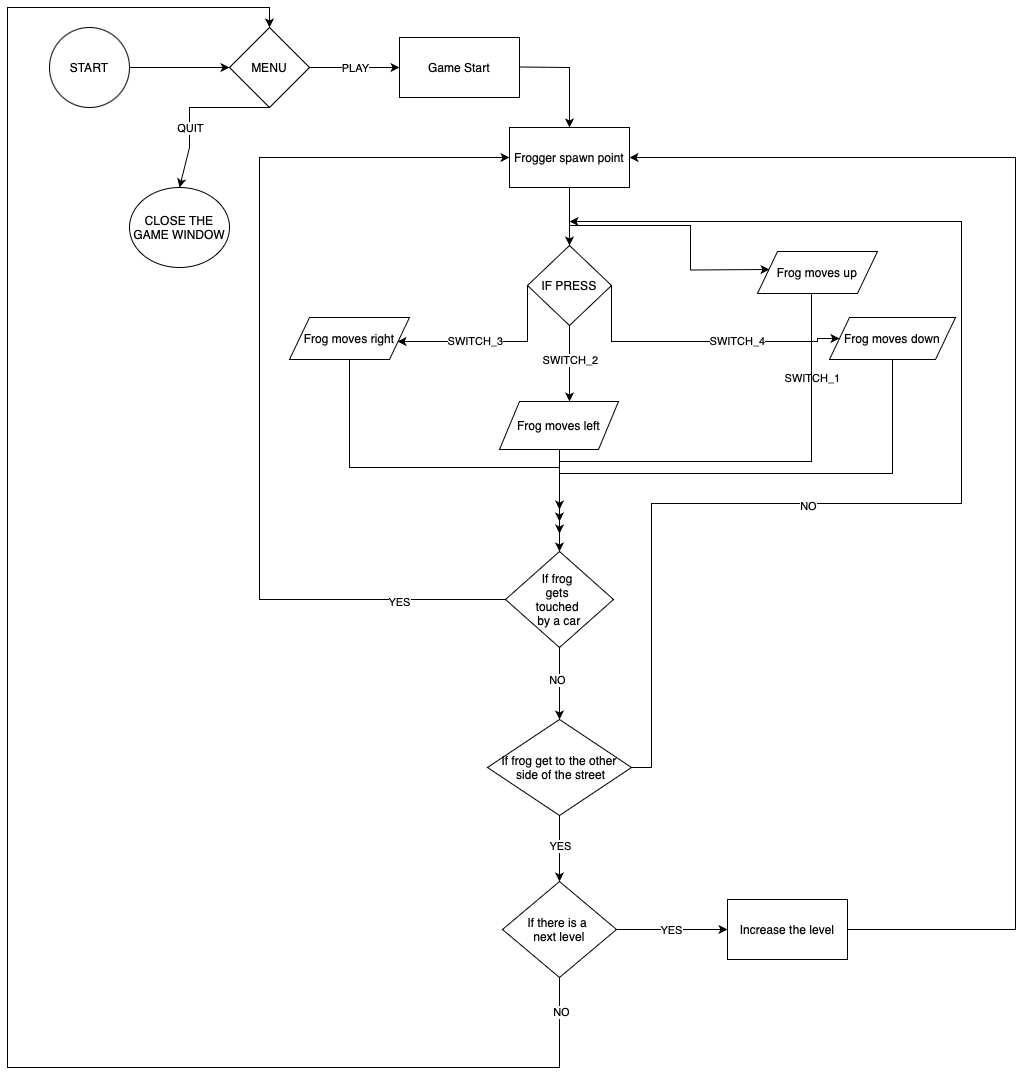

The diagram above was exported from draw.io. Its source (the exported page's mxGraphModel, read from the mxfile embedded in the PNG):
<mxGraphModel dx="1968" dy="1332" grid="1" gridSize="6" guides="1" tooltips="1" connect="1" arrows="1" fold="1" page="1" pageScale="1" pageWidth="3300" pageHeight="4681" math="0" shadow="0">
  <root>
    <mxCell id="0" />
    <mxCell id="1" parent="0" />
    <mxCell id="8xHb5Fu0eDP1pJSUlJJa-1" value="START" style="ellipse;whiteSpace=wrap;html=1;" vertex="1" parent="1">
      <mxGeometry x="120" y="160" width="80" height="80" as="geometry" />
    </mxCell>
    <mxCell id="8xHb5Fu0eDP1pJSUlJJa-2" value="" style="endArrow=classic;html=1;rounded=0;exitX=1;exitY=0.5;exitDx=0;exitDy=0;" edge="1" parent="1" source="8xHb5Fu0eDP1pJSUlJJa-1">
      <mxGeometry width="50" height="50" relative="1" as="geometry">
        <mxPoint x="220" y="190" as="sourcePoint" />
        <mxPoint x="300" y="200" as="targetPoint" />
      </mxGeometry>
    </mxCell>
    <mxCell id="8xHb5Fu0eDP1pJSUlJJa-3" value="MENU" style="rhombus;whiteSpace=wrap;html=1;" vertex="1" parent="1">
      <mxGeometry x="300" y="160" width="80" height="80" as="geometry" />
    </mxCell>
    <mxCell id="8xHb5Fu0eDP1pJSUlJJa-4" value="" style="endArrow=classic;html=1;rounded=0;exitX=1;exitY=0.5;exitDx=0;exitDy=0;" edge="1" parent="1" source="8xHb5Fu0eDP1pJSUlJJa-3">
      <mxGeometry width="50" height="50" relative="1" as="geometry">
        <mxPoint x="400" y="200" as="sourcePoint" />
        <mxPoint x="470" y="200" as="targetPoint" />
      </mxGeometry>
    </mxCell>
    <mxCell id="8xHb5Fu0eDP1pJSUlJJa-7" value="PLAY" style="edgeLabel;html=1;align=center;verticalAlign=middle;resizable=0;points=[];imageWidth=24;" vertex="1" connectable="0" parent="8xHb5Fu0eDP1pJSUlJJa-4">
      <mxGeometry x="-0.2444" y="1" relative="1" as="geometry">
        <mxPoint x="11" y="1" as="offset" />
      </mxGeometry>
    </mxCell>
    <mxCell id="8xHb5Fu0eDP1pJSUlJJa-5" value="" style="endArrow=classic;html=1;rounded=0;exitX=0.5;exitY=1;exitDx=0;exitDy=0;entryX=0.5;entryY=0;entryDx=0;entryDy=0;" edge="1" parent="1" source="8xHb5Fu0eDP1pJSUlJJa-3" target="8xHb5Fu0eDP1pJSUlJJa-8">
      <mxGeometry width="50" height="50" relative="1" as="geometry">
        <mxPoint x="390" y="210" as="sourcePoint" />
        <mxPoint x="340" y="320" as="targetPoint" />
        <Array as="points">
          <mxPoint x="260" y="240" />
          <mxPoint x="260" y="280" />
        </Array>
      </mxGeometry>
    </mxCell>
    <mxCell id="8xHb5Fu0eDP1pJSUlJJa-6" value="QUIT" style="edgeLabel;html=1;align=center;verticalAlign=middle;resizable=0;points=[];" vertex="1" connectable="0" parent="8xHb5Fu0eDP1pJSUlJJa-5">
      <mxGeometry x="-0.0889" y="2" relative="1" as="geometry">
        <mxPoint x="-7" y="18" as="offset" />
      </mxGeometry>
    </mxCell>
    <mxCell id="8xHb5Fu0eDP1pJSUlJJa-8" value="CLOSE THE GAME WINDOW" style="ellipse;whiteSpace=wrap;html=1;" vertex="1" parent="1">
      <mxGeometry x="200" y="320" width="100" height="80" as="geometry" />
    </mxCell>
    <mxCell id="8xHb5Fu0eDP1pJSUlJJa-10" value="Game Start" style="rounded=0;whiteSpace=wrap;html=1;" vertex="1" parent="1">
      <mxGeometry x="470" y="170" width="120" height="60" as="geometry" />
    </mxCell>
    <mxCell id="8xHb5Fu0eDP1pJSUlJJa-11" value="" style="endArrow=classic;html=1;rounded=0;exitX=1;exitY=0.5;exitDx=0;exitDy=0;" edge="1" parent="1">
      <mxGeometry width="50" height="50" relative="1" as="geometry">
        <mxPoint x="590" y="199.5" as="sourcePoint" />
        <mxPoint x="640" y="260" as="targetPoint" />
        <Array as="points">
          <mxPoint x="640" y="200" />
        </Array>
      </mxGeometry>
    </mxCell>
    <mxCell id="8xHb5Fu0eDP1pJSUlJJa-14" style="edgeStyle=orthogonalEdgeStyle;rounded=0;orthogonalLoop=1;jettySize=auto;html=1;exitX=0.5;exitY=1;exitDx=0;exitDy=0;entryX=0.5;entryY=0;entryDx=0;entryDy=0;" edge="1" parent="1" source="8xHb5Fu0eDP1pJSUlJJa-12" target="8xHb5Fu0eDP1pJSUlJJa-13">
      <mxGeometry relative="1" as="geometry" />
    </mxCell>
    <mxCell id="8xHb5Fu0eDP1pJSUlJJa-12" value="Frogger spawn point" style="rounded=0;whiteSpace=wrap;html=1;" vertex="1" parent="1">
      <mxGeometry x="580" y="260" width="120" height="60" as="geometry" />
    </mxCell>
    <mxCell id="8xHb5Fu0eDP1pJSUlJJa-16" style="edgeStyle=orthogonalEdgeStyle;rounded=0;orthogonalLoop=1;jettySize=auto;html=1;exitX=1;exitY=0.5;exitDx=0;exitDy=0;entryX=0;entryY=0.5;entryDx=0;entryDy=0;" edge="1" parent="1" source="8xHb5Fu0eDP1pJSUlJJa-13" target="8xHb5Fu0eDP1pJSUlJJa-26">
      <mxGeometry relative="1" as="geometry">
        <mxPoint x="810" y="474" as="targetPoint" />
        <Array as="points">
          <mxPoint x="682" y="474" />
          <mxPoint x="888" y="474" />
          <mxPoint x="888" y="471" />
        </Array>
      </mxGeometry>
    </mxCell>
    <mxCell id="8xHb5Fu0eDP1pJSUlJJa-23" value="SWITCH_4" style="edgeLabel;html=1;align=center;verticalAlign=middle;resizable=0;points=[];" vertex="1" connectable="0" parent="8xHb5Fu0eDP1pJSUlJJa-16">
      <mxGeometry x="0.2609" y="1" relative="1" as="geometry">
        <mxPoint as="offset" />
      </mxGeometry>
    </mxCell>
    <mxCell id="8xHb5Fu0eDP1pJSUlJJa-20" style="edgeStyle=orthogonalEdgeStyle;rounded=0;orthogonalLoop=1;jettySize=auto;html=1;exitX=0.5;exitY=1;exitDx=0;exitDy=0;" edge="1" parent="1" source="8xHb5Fu0eDP1pJSUlJJa-13">
      <mxGeometry relative="1" as="geometry">
        <mxPoint x="640" y="534" as="targetPoint" />
      </mxGeometry>
    </mxCell>
    <mxCell id="8xHb5Fu0eDP1pJSUlJJa-24" value="SWITCH_2" style="edgeLabel;html=1;align=center;verticalAlign=middle;resizable=0;points=[];" vertex="1" connectable="0" parent="8xHb5Fu0eDP1pJSUlJJa-20">
      <mxGeometry x="-0.451" y="-1" relative="1" as="geometry">
        <mxPoint x="1" y="13" as="offset" />
      </mxGeometry>
    </mxCell>
    <mxCell id="8xHb5Fu0eDP1pJSUlJJa-21" value="SWITCH_3" style="edgeStyle=orthogonalEdgeStyle;rounded=0;orthogonalLoop=1;jettySize=auto;html=1;exitX=0;exitY=0.5;exitDx=0;exitDy=0;" edge="1" parent="1" source="8xHb5Fu0eDP1pJSUlJJa-13">
      <mxGeometry x="0.1613" relative="1" as="geometry">
        <mxPoint x="468" y="474" as="targetPoint" />
        <Array as="points">
          <mxPoint x="598" y="474" />
          <mxPoint x="486" y="474" />
        </Array>
        <mxPoint as="offset" />
      </mxGeometry>
    </mxCell>
    <mxCell id="8xHb5Fu0eDP1pJSUlJJa-13" value="IF PRESS" style="rhombus;whiteSpace=wrap;html=1;" vertex="1" parent="1">
      <mxGeometry x="598" y="378" width="84" height="80" as="geometry" />
    </mxCell>
    <mxCell id="8xHb5Fu0eDP1pJSUlJJa-19" style="edgeStyle=orthogonalEdgeStyle;rounded=0;orthogonalLoop=1;jettySize=auto;html=1;exitX=0.5;exitY=0;exitDx=0;exitDy=0;" edge="1" parent="1" source="8xHb5Fu0eDP1pJSUlJJa-13">
      <mxGeometry relative="1" as="geometry">
        <mxPoint x="840" y="402" as="targetPoint" />
      </mxGeometry>
    </mxCell>
    <mxCell id="8xHb5Fu0eDP1pJSUlJJa-22" value="SWITCH_1" style="edgeLabel;html=1;align=center;verticalAlign=middle;resizable=0;points=[];" vertex="1" connectable="0" parent="8xHb5Fu0eDP1pJSUlJJa-19">
      <mxGeometry x="0.3265" y="2" relative="1" as="geometry">
        <mxPoint x="119" y="118" as="offset" />
      </mxGeometry>
    </mxCell>
    <mxCell id="8xHb5Fu0eDP1pJSUlJJa-29" style="edgeStyle=orthogonalEdgeStyle;rounded=0;orthogonalLoop=1;jettySize=auto;html=1;exitX=0.5;exitY=1;exitDx=0;exitDy=0;" edge="1" parent="1">
      <mxGeometry relative="1" as="geometry">
        <mxPoint x="630" y="642" as="targetPoint" />
        <mxPoint x="882" y="426" as="sourcePoint" />
        <Array as="points">
          <mxPoint x="882" y="594" />
          <mxPoint x="630" y="594" />
        </Array>
      </mxGeometry>
    </mxCell>
    <mxCell id="8xHb5Fu0eDP1pJSUlJJa-25" value="Frog moves up" style="shape=parallelogram;perimeter=parallelogramPerimeter;whiteSpace=wrap;html=1;fixedSize=1;" vertex="1" parent="1">
      <mxGeometry x="828" y="384" width="120" height="42" as="geometry" />
    </mxCell>
    <mxCell id="8xHb5Fu0eDP1pJSUlJJa-35" style="edgeStyle=orthogonalEdgeStyle;rounded=0;orthogonalLoop=1;jettySize=auto;html=1;exitX=0.5;exitY=1;exitDx=0;exitDy=0;" edge="1" parent="1" source="8xHb5Fu0eDP1pJSUlJJa-26">
      <mxGeometry relative="1" as="geometry">
        <mxPoint x="630" y="654" as="targetPoint" />
        <Array as="points">
          <mxPoint x="963" y="606" />
          <mxPoint x="630" y="606" />
        </Array>
      </mxGeometry>
    </mxCell>
    <mxCell id="8xHb5Fu0eDP1pJSUlJJa-26" value="Frog moves down" style="shape=parallelogram;perimeter=parallelogramPerimeter;whiteSpace=wrap;html=1;fixedSize=1;" vertex="1" parent="1">
      <mxGeometry x="900" y="450" width="126" height="42" as="geometry" />
    </mxCell>
    <mxCell id="8xHb5Fu0eDP1pJSUlJJa-34" style="edgeStyle=orthogonalEdgeStyle;rounded=0;orthogonalLoop=1;jettySize=auto;html=1;exitX=0.5;exitY=1;exitDx=0;exitDy=0;entryX=0.5;entryY=0;entryDx=0;entryDy=0;" edge="1" parent="1" source="8xHb5Fu0eDP1pJSUlJJa-27" target="8xHb5Fu0eDP1pJSUlJJa-38">
      <mxGeometry relative="1" as="geometry">
        <mxPoint x="630" y="684" as="targetPoint" />
        <Array as="points">
          <mxPoint x="630" y="684" />
        </Array>
      </mxGeometry>
    </mxCell>
    <mxCell id="8xHb5Fu0eDP1pJSUlJJa-27" value="Frog moves left" style="shape=parallelogram;perimeter=parallelogramPerimeter;whiteSpace=wrap;html=1;fixedSize=1;" vertex="1" parent="1">
      <mxGeometry x="570" y="534" width="119" height="48" as="geometry" />
    </mxCell>
    <mxCell id="8xHb5Fu0eDP1pJSUlJJa-37" style="edgeStyle=orthogonalEdgeStyle;rounded=0;orthogonalLoop=1;jettySize=auto;html=1;exitX=0.5;exitY=1;exitDx=0;exitDy=0;" edge="1" parent="1" source="8xHb5Fu0eDP1pJSUlJJa-28">
      <mxGeometry relative="1" as="geometry">
        <mxPoint x="630" y="666" as="targetPoint" />
        <Array as="points">
          <mxPoint x="420" y="600" />
          <mxPoint x="630" y="600" />
        </Array>
      </mxGeometry>
    </mxCell>
    <mxCell id="8xHb5Fu0eDP1pJSUlJJa-28" value="Frog moves right" style="shape=parallelogram;perimeter=parallelogramPerimeter;whiteSpace=wrap;html=1;fixedSize=1;" vertex="1" parent="1">
      <mxGeometry x="360" y="450" width="120" height="42" as="geometry" />
    </mxCell>
    <mxCell id="8xHb5Fu0eDP1pJSUlJJa-39" style="edgeStyle=orthogonalEdgeStyle;rounded=0;orthogonalLoop=1;jettySize=auto;html=1;exitX=0;exitY=0.5;exitDx=0;exitDy=0;entryX=0;entryY=0.5;entryDx=0;entryDy=0;" edge="1" parent="1" source="8xHb5Fu0eDP1pJSUlJJa-38" target="8xHb5Fu0eDP1pJSUlJJa-12">
      <mxGeometry relative="1" as="geometry">
        <Array as="points">
          <mxPoint x="330" y="732" />
          <mxPoint x="330" y="290" />
        </Array>
      </mxGeometry>
    </mxCell>
    <mxCell id="8xHb5Fu0eDP1pJSUlJJa-40" value="YES" style="edgeLabel;html=1;align=center;verticalAlign=middle;resizable=0;points=[];" vertex="1" connectable="0" parent="8xHb5Fu0eDP1pJSUlJJa-39">
      <mxGeometry x="-0.7719" y="2" relative="1" as="geometry">
        <mxPoint as="offset" />
      </mxGeometry>
    </mxCell>
    <mxCell id="8xHb5Fu0eDP1pJSUlJJa-41" style="edgeStyle=orthogonalEdgeStyle;rounded=0;orthogonalLoop=1;jettySize=auto;html=1;exitX=0.5;exitY=1;exitDx=0;exitDy=0;" edge="1" parent="1" source="8xHb5Fu0eDP1pJSUlJJa-38" target="8xHb5Fu0eDP1pJSUlJJa-42">
      <mxGeometry relative="1" as="geometry">
        <mxPoint x="630" y="840" as="targetPoint" />
      </mxGeometry>
    </mxCell>
    <mxCell id="8xHb5Fu0eDP1pJSUlJJa-43" value="NO" style="edgeLabel;html=1;align=center;verticalAlign=middle;resizable=0;points=[];" vertex="1" connectable="0" parent="8xHb5Fu0eDP1pJSUlJJa-41">
      <mxGeometry x="-0.1172" y="-3" relative="1" as="geometry">
        <mxPoint as="offset" />
      </mxGeometry>
    </mxCell>
    <mxCell id="8xHb5Fu0eDP1pJSUlJJa-38" value="If frog&amp;nbsp;&lt;div&gt;gets&amp;nbsp;&lt;div&gt;touched&amp;nbsp;&lt;/div&gt;&lt;div&gt;by a car&lt;/div&gt;&lt;/div&gt;" style="rhombus;whiteSpace=wrap;html=1;" vertex="1" parent="1">
      <mxGeometry x="576" y="684" width="108" height="96" as="geometry" />
    </mxCell>
    <mxCell id="8xHb5Fu0eDP1pJSUlJJa-44" style="edgeStyle=orthogonalEdgeStyle;rounded=0;orthogonalLoop=1;jettySize=auto;html=1;exitX=0.5;exitY=1;exitDx=0;exitDy=0;" edge="1" parent="1" source="8xHb5Fu0eDP1pJSUlJJa-42">
      <mxGeometry relative="1" as="geometry">
        <mxPoint x="630" y="1014" as="targetPoint" />
      </mxGeometry>
    </mxCell>
    <mxCell id="8xHb5Fu0eDP1pJSUlJJa-47" value="YES" style="edgeLabel;html=1;align=center;verticalAlign=middle;resizable=0;points=[];" vertex="1" connectable="0" parent="8xHb5Fu0eDP1pJSUlJJa-44">
      <mxGeometry x="-0.0868" relative="1" as="geometry">
        <mxPoint as="offset" />
      </mxGeometry>
    </mxCell>
    <mxCell id="8xHb5Fu0eDP1pJSUlJJa-46" style="edgeStyle=orthogonalEdgeStyle;rounded=0;orthogonalLoop=1;jettySize=auto;html=1;exitX=1;exitY=0.5;exitDx=0;exitDy=0;" edge="1" parent="1" source="8xHb5Fu0eDP1pJSUlJJa-42">
      <mxGeometry relative="1" as="geometry">
        <mxPoint x="640" y="354" as="targetPoint" />
        <Array as="points">
          <mxPoint x="722" y="900" />
          <mxPoint x="722" y="636" />
          <mxPoint x="1032" y="636" />
          <mxPoint x="1032" y="354" />
        </Array>
      </mxGeometry>
    </mxCell>
    <mxCell id="8xHb5Fu0eDP1pJSUlJJa-48" value="NO" style="edgeLabel;html=1;align=center;verticalAlign=middle;resizable=0;points=[];" vertex="1" connectable="0" parent="8xHb5Fu0eDP1pJSUlJJa-46">
      <mxGeometry x="-0.3059" y="-2" relative="1" as="geometry">
        <mxPoint as="offset" />
      </mxGeometry>
    </mxCell>
    <mxCell id="8xHb5Fu0eDP1pJSUlJJa-42" value="If frog get to the other&lt;div&gt;&amp;nbsp;side of the street&lt;/div&gt;" style="rhombus;whiteSpace=wrap;html=1;" vertex="1" parent="1">
      <mxGeometry x="558" y="852" width="144" height="96" as="geometry" />
    </mxCell>
    <mxCell id="8xHb5Fu0eDP1pJSUlJJa-49" style="edgeStyle=orthogonalEdgeStyle;rounded=0;orthogonalLoop=1;jettySize=auto;html=1;exitX=1;exitY=0.5;exitDx=0;exitDy=0;entryX=1;entryY=0.5;entryDx=0;entryDy=0;" edge="1" parent="1" source="8xHb5Fu0eDP1pJSUlJJa-45" target="8xHb5Fu0eDP1pJSUlJJa-12">
      <mxGeometry relative="1" as="geometry">
        <mxPoint x="1153.1764705882354" y="498" as="targetPoint" />
        <Array as="points">
          <mxPoint x="1086" y="1062" />
          <mxPoint x="1086" y="290" />
        </Array>
      </mxGeometry>
    </mxCell>
    <mxCell id="8xHb5Fu0eDP1pJSUlJJa-45" value="Increase the level" style="rounded=0;whiteSpace=wrap;html=1;" vertex="1" parent="1">
      <mxGeometry x="798" y="1032" width="120" height="60" as="geometry" />
    </mxCell>
    <mxCell id="8xHb5Fu0eDP1pJSUlJJa-51" style="edgeStyle=orthogonalEdgeStyle;rounded=0;orthogonalLoop=1;jettySize=auto;html=1;exitX=1;exitY=0.5;exitDx=0;exitDy=0;entryX=0;entryY=0.5;entryDx=0;entryDy=0;" edge="1" parent="1" source="8xHb5Fu0eDP1pJSUlJJa-50" target="8xHb5Fu0eDP1pJSUlJJa-45">
      <mxGeometry relative="1" as="geometry">
        <mxPoint x="792" y="1061.8823529411766" as="targetPoint" />
      </mxGeometry>
    </mxCell>
    <mxCell id="8xHb5Fu0eDP1pJSUlJJa-52" value="YES" style="edgeLabel;html=1;align=center;verticalAlign=middle;resizable=0;points=[];" vertex="1" connectable="0" parent="8xHb5Fu0eDP1pJSUlJJa-51">
      <mxGeometry x="-0.0196" relative="1" as="geometry">
        <mxPoint as="offset" />
      </mxGeometry>
    </mxCell>
    <mxCell id="8xHb5Fu0eDP1pJSUlJJa-53" style="edgeStyle=orthogonalEdgeStyle;rounded=0;orthogonalLoop=1;jettySize=auto;html=1;exitX=0.5;exitY=1;exitDx=0;exitDy=0;entryX=0.5;entryY=0;entryDx=0;entryDy=0;" edge="1" parent="1" source="8xHb5Fu0eDP1pJSUlJJa-50" target="8xHb5Fu0eDP1pJSUlJJa-3">
      <mxGeometry relative="1" as="geometry">
        <mxPoint x="630.2352941176471" y="1164" as="targetPoint" />
        <Array as="points">
          <mxPoint x="630" y="1200" />
          <mxPoint x="78" y="1200" />
          <mxPoint x="78" y="140" />
          <mxPoint x="340" y="140" />
        </Array>
      </mxGeometry>
    </mxCell>
    <mxCell id="8xHb5Fu0eDP1pJSUlJJa-54" value="NO" style="edgeLabel;html=1;align=center;verticalAlign=middle;resizable=0;points=[];" vertex="1" connectable="0" parent="8xHb5Fu0eDP1pJSUlJJa-53">
      <mxGeometry x="-0.9655" y="1" relative="1" as="geometry">
        <mxPoint as="offset" />
      </mxGeometry>
    </mxCell>
    <mxCell id="8xHb5Fu0eDP1pJSUlJJa-50" value="If there is a&amp;nbsp;&lt;div&gt;next level&lt;/div&gt;" style="rhombus;whiteSpace=wrap;html=1;" vertex="1" parent="1">
      <mxGeometry x="573" y="1014" width="114" height="96" as="geometry" />
    </mxCell>
  </root>
</mxGraphModel>